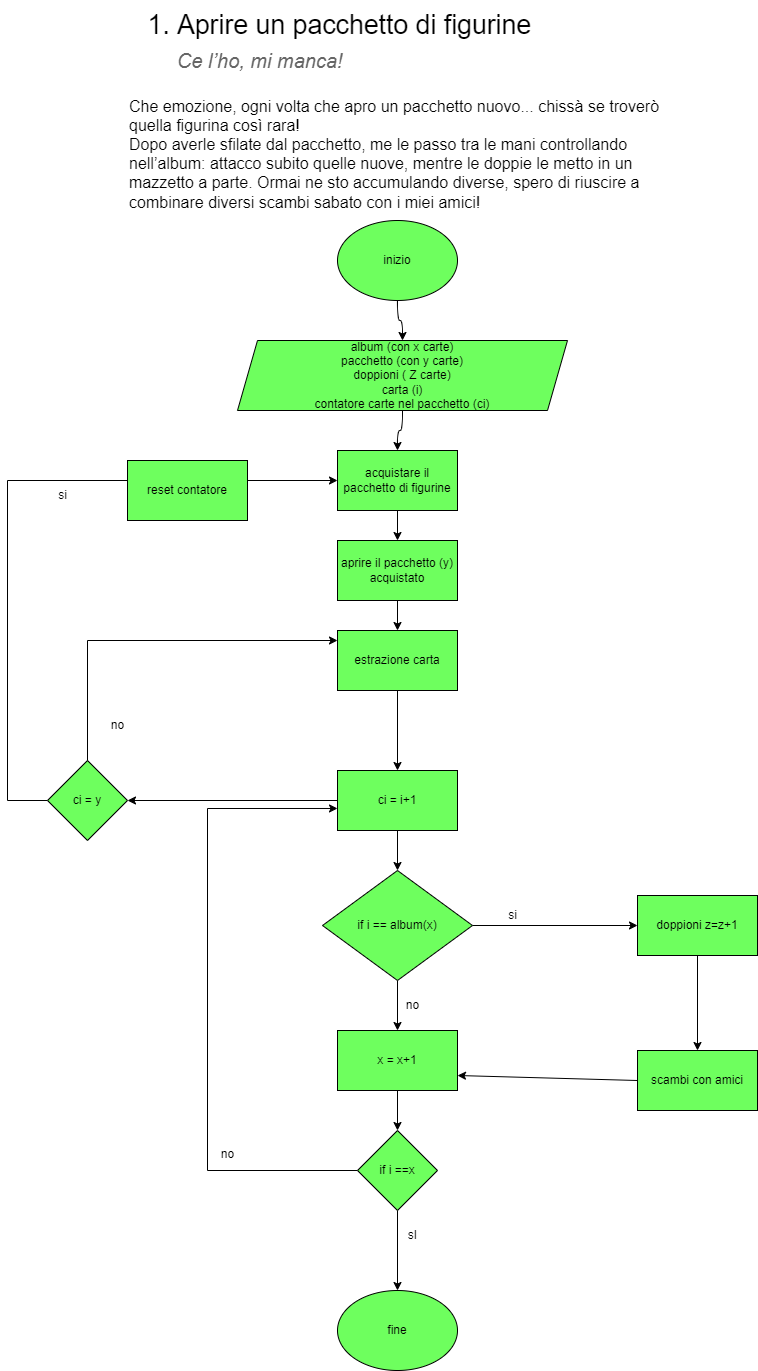

The diagram above was exported from draw.io. Its source (the exported page's mxGraphModel, read from the mxfile embedded in the PNG):
<mxGraphModel dx="1422" dy="786" grid="1" gridSize="10" guides="1" tooltips="1" connect="1" arrows="1" fold="1" page="1" pageScale="1" pageWidth="827" pageHeight="1169" math="0" shadow="0">
  <root>
    <mxCell id="0" />
    <mxCell id="1" parent="0" />
    <mxCell id="GAYoPs677rzmkHq7Zpub-2" value="&lt;ol id=&quot;docs-internal-guid-df4c1ebd-7fff-e837-825a-43a967d79079&quot; style=&quot;margin-top:0;margin-bottom:0;padding-inline-start:48px;&quot;&gt;&lt;li aria-level=&quot;1&quot; style=&quot;list-style-type: decimal; font-size: 20pt; font-family: Arial; color: rgb(0, 0, 0); background-color: transparent; font-weight: 400; font-style: normal; font-variant: normal; text-decoration: none; vertical-align: baseline;&quot; dir=&quot;ltr&quot;&gt;&lt;p role=&quot;presentation&quot; style=&quot;line-height:1.38;margin-top:0pt;margin-bottom:3pt;&quot; dir=&quot;ltr&quot;&gt;&lt;span style=&quot;font-size: 20pt; font-family: Arial; color: rgb(0, 0, 0); background-color: transparent; font-weight: 400; font-style: normal; font-variant: normal; text-decoration: none; vertical-align: baseline;&quot;&gt;Aprire un pacchetto di figurine&lt;/span&gt;&lt;/p&gt;&lt;/li&gt;&lt;/ol&gt;&lt;p style=&quot;line-height:1.38;margin-left: 36pt;margin-top:0pt;margin-bottom:16pt;&quot; dir=&quot;ltr&quot;&gt;&lt;span style=&quot;font-size: 15pt; font-family: Arial; color: rgb(102, 102, 102); background-color: transparent; font-weight: 400; font-style: italic; font-variant: normal; text-decoration: none; vertical-align: baseline;&quot;&gt;Ce l’ho, mi manca!&lt;/span&gt;&lt;/p&gt;&lt;span style=&quot;font-size: 12pt; font-family: Arial; color: rgb(0, 0, 0); background-color: transparent; font-weight: 400; font-style: normal; font-variant: normal; text-decoration: none; vertical-align: baseline;&quot;&gt;Che emozione, ogni volta che apro un pacchetto nuovo... chissà se troverò quella figurina così rara!&lt;/span&gt;&lt;span style=&quot;font-size: 12pt; font-family: Arial; color: rgb(0, 0, 0); background-color: transparent; font-weight: 400; font-style: normal; font-variant: normal; text-decoration: none; vertical-align: baseline;&quot;&gt;&lt;br&gt;&lt;/span&gt;&lt;span style=&quot;font-size: 12pt; font-family: Arial; color: rgb(0, 0, 0); background-color: transparent; font-weight: 400; font-style: normal; font-variant: normal; text-decoration: none; vertical-align: baseline;&quot;&gt;Dopo averle sfilate dal pacchetto, me le passo tra le mani controllando nell’album: attacco subito quelle nuove, mentre le doppie le metto in un mazzetto a parte. Ormai ne sto accumulando diverse, spero di riuscire a combinare diversi scambi sabato con i miei amici! &lt;/span&gt;" style="text;whiteSpace=wrap;html=1;" vertex="1" parent="1">
      <mxGeometry x="250" width="560" height="230" as="geometry" />
    </mxCell>
    <mxCell id="GAYoPs677rzmkHq7Zpub-6" value="" style="edgeStyle=orthogonalEdgeStyle;curved=1;rounded=0;orthogonalLoop=1;jettySize=auto;html=1;" edge="1" parent="1" source="1N0YBZ0FjkoiD8ctnQwP-1" target="GAYoPs677rzmkHq7Zpub-5">
      <mxGeometry relative="1" as="geometry" />
    </mxCell>
    <mxCell id="1N0YBZ0FjkoiD8ctnQwP-1" value="inizio" style="ellipse;whiteSpace=wrap;html=1;fillColor=#6EFF5E;" vertex="1" parent="1">
      <mxGeometry x="460" y="220" width="120" height="80" as="geometry" />
    </mxCell>
    <mxCell id="GAYoPs677rzmkHq7Zpub-8" value="" style="edgeStyle=orthogonalEdgeStyle;curved=1;rounded=0;orthogonalLoop=1;jettySize=auto;html=1;" edge="1" parent="1" source="GAYoPs677rzmkHq7Zpub-5" target="GAYoPs677rzmkHq7Zpub-7">
      <mxGeometry relative="1" as="geometry" />
    </mxCell>
    <mxCell id="GAYoPs677rzmkHq7Zpub-5" value="album (con x carte)&lt;br&gt;pacchetto (con y carte)&lt;br&gt;doppioni ( Z carte)&lt;br&gt;carta (i)&lt;br&gt;contatore carte nel pacchetto (ci)" style="shape=parallelogram;perimeter=parallelogramPerimeter;whiteSpace=wrap;html=1;fixedSize=1;fillColor=#6EFF5E;" vertex="1" parent="1">
      <mxGeometry x="360" y="340" width="330" height="70" as="geometry" />
    </mxCell>
    <mxCell id="GAYoPs677rzmkHq7Zpub-11" value="" style="edgeStyle=orthogonalEdgeStyle;curved=1;rounded=0;orthogonalLoop=1;jettySize=auto;html=1;" edge="1" parent="1" source="GAYoPs677rzmkHq7Zpub-7" target="GAYoPs677rzmkHq7Zpub-9">
      <mxGeometry relative="1" as="geometry" />
    </mxCell>
    <mxCell id="GAYoPs677rzmkHq7Zpub-7" value="acquistare il pacchetto di figurine&lt;br&gt;" style="rounded=0;whiteSpace=wrap;html=1;fillColor=#6EFF5E;" vertex="1" parent="1">
      <mxGeometry x="460" y="450" width="120" height="60" as="geometry" />
    </mxCell>
    <mxCell id="GAYoPs677rzmkHq7Zpub-13" value="" style="edgeStyle=orthogonalEdgeStyle;curved=1;rounded=0;orthogonalLoop=1;jettySize=auto;html=1;" edge="1" parent="1" source="GAYoPs677rzmkHq7Zpub-9" target="0xAoewUQ_05NEA3R30hA-3">
      <mxGeometry relative="1" as="geometry" />
    </mxCell>
    <mxCell id="GAYoPs677rzmkHq7Zpub-9" value="aprire il pacchetto (y) acquistato" style="rounded=0;whiteSpace=wrap;html=1;fillColor=#6EFF5E;" vertex="1" parent="1">
      <mxGeometry x="460" y="540" width="120" height="60" as="geometry" />
    </mxCell>
    <mxCell id="0xAoewUQ_05NEA3R30hA-15" style="edgeStyle=orthogonalEdgeStyle;rounded=0;orthogonalLoop=1;jettySize=auto;html=1;exitX=0;exitY=0.5;exitDx=0;exitDy=0;entryX=0;entryY=0.5;entryDx=0;entryDy=0;" edge="1" parent="1" source="GAYoPs677rzmkHq7Zpub-12" target="GAYoPs677rzmkHq7Zpub-7">
      <mxGeometry relative="1" as="geometry">
        <Array as="points">
          <mxPoint x="130" y="800" />
          <mxPoint x="130" y="480" />
        </Array>
      </mxGeometry>
    </mxCell>
    <mxCell id="GAYoPs677rzmkHq7Zpub-12" value="ci = y&lt;br&gt;" style="rhombus;whiteSpace=wrap;html=1;fillColor=#6EFF5E;" vertex="1" parent="1">
      <mxGeometry x="170" y="760" width="80" height="80" as="geometry" />
    </mxCell>
    <mxCell id="GAYoPs677rzmkHq7Zpub-14" value="" style="edgeStyle=orthogonalEdgeStyle;curved=1;rounded=0;orthogonalLoop=1;jettySize=auto;html=1;" edge="1" parent="1" source="0xAoewUQ_05NEA3R30hA-3" target="0xAoewUQ_05NEA3R30hA-5">
      <mxGeometry relative="1" as="geometry" />
    </mxCell>
    <mxCell id="0xAoewUQ_05NEA3R30hA-3" value="estrazione carta" style="rounded=0;whiteSpace=wrap;html=1;fillColor=#6EFF5E;" vertex="1" parent="1">
      <mxGeometry x="460" y="630" width="120" height="60" as="geometry" />
    </mxCell>
    <mxCell id="0xAoewUQ_05NEA3R30hA-13" style="edgeStyle=orthogonalEdgeStyle;rounded=0;orthogonalLoop=1;jettySize=auto;html=1;exitX=0;exitY=0.5;exitDx=0;exitDy=0;entryX=1;entryY=0.5;entryDx=0;entryDy=0;" edge="1" parent="1" source="0xAoewUQ_05NEA3R30hA-5" target="GAYoPs677rzmkHq7Zpub-12">
      <mxGeometry relative="1" as="geometry" />
    </mxCell>
    <mxCell id="0xAoewUQ_05NEA3R30hA-5" value="ci = i+1" style="rounded=0;whiteSpace=wrap;html=1;fillColor=#6EFF5E;" vertex="1" parent="1">
      <mxGeometry x="460" y="770" width="120" height="60" as="geometry" />
    </mxCell>
    <mxCell id="0xAoewUQ_05NEA3R30hA-10" value="si" style="text;html=1;resizable=0;autosize=1;align=center;verticalAlign=middle;points=[];fillColor=none;strokeColor=none;rounded=0;" vertex="1" parent="1">
      <mxGeometry x="170" y="480" width="30" height="30" as="geometry" />
    </mxCell>
    <mxCell id="1N0YBZ0FjkoiD8ctnQwP-9" value="" style="edgeStyle=orthogonalEdgeStyle;rounded=0;orthogonalLoop=1;jettySize=auto;html=1;" edge="1" parent="1" source="0xAoewUQ_05NEA3R30hA-17" target="1N0YBZ0FjkoiD8ctnQwP-8">
      <mxGeometry relative="1" as="geometry" />
    </mxCell>
    <mxCell id="0xAoewUQ_05NEA3R30hA-22" value="" style="edgeStyle=orthogonalEdgeStyle;rounded=0;orthogonalLoop=1;jettySize=auto;html=1;" edge="1" parent="1" source="0xAoewUQ_05NEA3R30hA-17" target="0xAoewUQ_05NEA3R30hA-18">
      <mxGeometry relative="1" as="geometry" />
    </mxCell>
    <mxCell id="0xAoewUQ_05NEA3R30hA-17" value="if i == album(x)" style="rhombus;whiteSpace=wrap;html=1;fillColor=#6EFF5E;" vertex="1" parent="1">
      <mxGeometry x="445" y="870" width="150" height="110" as="geometry" />
    </mxCell>
    <mxCell id="GAYoPs677rzmkHq7Zpub-26" value="" style="edgeStyle=orthogonalEdgeStyle;curved=1;rounded=0;orthogonalLoop=1;jettySize=auto;html=1;" edge="1" parent="1" source="1N0YBZ0FjkoiD8ctnQwP-8" target="GAYoPs677rzmkHq7Zpub-25">
      <mxGeometry relative="1" as="geometry" />
    </mxCell>
    <mxCell id="1N0YBZ0FjkoiD8ctnQwP-8" value="doppioni z=z+1" style="rounded=0;whiteSpace=wrap;html=1;fillColor=#6EFF5E;" vertex="1" parent="1">
      <mxGeometry x="760" y="895" width="120" height="60" as="geometry" />
    </mxCell>
    <mxCell id="GAYoPs677rzmkHq7Zpub-15" value="no" style="text;html=1;resizable=0;autosize=1;align=center;verticalAlign=middle;points=[];fillColor=none;strokeColor=none;rounded=0;" vertex="1" parent="1">
      <mxGeometry x="515" y="990" width="40" height="30" as="geometry" />
    </mxCell>
    <mxCell id="GAYoPs677rzmkHq7Zpub-23" value="" style="edgeStyle=orthogonalEdgeStyle;curved=1;rounded=0;orthogonalLoop=1;jettySize=auto;html=1;" edge="1" parent="1" source="0xAoewUQ_05NEA3R30hA-18" target="GAYoPs677rzmkHq7Zpub-18">
      <mxGeometry relative="1" as="geometry" />
    </mxCell>
    <mxCell id="0xAoewUQ_05NEA3R30hA-18" value="x = x+1" style="rounded=0;whiteSpace=wrap;html=1;fillColor=#6EFF5E;" vertex="1" parent="1">
      <mxGeometry x="460" y="1030" width="120" height="60" as="geometry" />
    </mxCell>
    <mxCell id="GAYoPs677rzmkHq7Zpub-21" value="" style="edgeStyle=orthogonalEdgeStyle;curved=1;rounded=0;orthogonalLoop=1;jettySize=auto;html=1;" edge="1" parent="1" source="GAYoPs677rzmkHq7Zpub-18" target="GAYoPs677rzmkHq7Zpub-20">
      <mxGeometry relative="1" as="geometry" />
    </mxCell>
    <mxCell id="1N0YBZ0FjkoiD8ctnQwP-16" style="edgeStyle=orthogonalEdgeStyle;rounded=0;orthogonalLoop=1;jettySize=auto;html=1;entryX=0;entryY=0.633;entryDx=0;entryDy=0;entryPerimeter=0;" edge="1" parent="1" source="GAYoPs677rzmkHq7Zpub-18" target="0xAoewUQ_05NEA3R30hA-5">
      <mxGeometry relative="1" as="geometry">
        <mxPoint x="350" y="830" as="targetPoint" />
        <Array as="points">
          <mxPoint x="330" y="1170" />
          <mxPoint x="330" y="808" />
        </Array>
      </mxGeometry>
    </mxCell>
    <mxCell id="GAYoPs677rzmkHq7Zpub-18" value="if i ==x" style="rhombus;whiteSpace=wrap;html=1;fillColor=#6EFF5E;" vertex="1" parent="1">
      <mxGeometry x="480" y="1130" width="80" height="80" as="geometry" />
    </mxCell>
    <mxCell id="GAYoPs677rzmkHq7Zpub-20" value="fine" style="ellipse;whiteSpace=wrap;html=1;fillColor=#6EFF5E;" vertex="1" parent="1">
      <mxGeometry x="460" y="1290" width="120" height="80" as="geometry" />
    </mxCell>
    <mxCell id="GAYoPs677rzmkHq7Zpub-24" value="sI" style="text;html=1;resizable=0;autosize=1;align=center;verticalAlign=middle;points=[];fillColor=none;strokeColor=none;rounded=0;" vertex="1" parent="1">
      <mxGeometry x="520" y="1220" width="30" height="30" as="geometry" />
    </mxCell>
    <mxCell id="1N0YBZ0FjkoiD8ctnQwP-11" value="si" style="text;html=1;resizable=0;autosize=1;align=center;verticalAlign=middle;points=[];fillColor=none;strokeColor=none;rounded=0;" vertex="1" parent="1">
      <mxGeometry x="620" y="900" width="30" height="30" as="geometry" />
    </mxCell>
    <mxCell id="GAYoPs677rzmkHq7Zpub-25" value="scambi con amici" style="rounded=0;whiteSpace=wrap;html=1;fillColor=#6EFF5E;" vertex="1" parent="1">
      <mxGeometry x="760" y="1050" width="120" height="60" as="geometry" />
    </mxCell>
    <mxCell id="GAYoPs677rzmkHq7Zpub-28" value="reset contatore" style="rounded=0;whiteSpace=wrap;html=1;fillColor=#6EFF5E;" vertex="1" parent="1">
      <mxGeometry x="250" y="460" width="120" height="60" as="geometry" />
    </mxCell>
    <mxCell id="GAYoPs677rzmkHq7Zpub-29" style="edgeStyle=none;rounded=0;orthogonalLoop=1;jettySize=auto;html=1;entryX=0;entryY=0.5;entryDx=0;entryDy=0;" edge="1" parent="1" source="GAYoPs677rzmkHq7Zpub-28" target="GAYoPs677rzmkHq7Zpub-28">
      <mxGeometry relative="1" as="geometry" />
    </mxCell>
    <mxCell id="0xAoewUQ_05NEA3R30hA-20" value="" style="endArrow=classic;html=1;rounded=0;" edge="1" parent="1" source="GAYoPs677rzmkHq7Zpub-12">
      <mxGeometry width="50" height="50" relative="1" as="geometry">
        <mxPoint x="180" y="635" as="sourcePoint" />
        <mxPoint x="460" y="640" as="targetPoint" />
        <Array as="points">
          <mxPoint x="210" y="640" />
        </Array>
      </mxGeometry>
    </mxCell>
    <mxCell id="0xAoewUQ_05NEA3R30hA-21" value="no&lt;br&gt;" style="text;html=1;resizable=0;autosize=1;align=center;verticalAlign=middle;points=[];fillColor=none;strokeColor=none;rounded=0;" vertex="1" parent="1">
      <mxGeometry x="220" y="710" width="40" height="30" as="geometry" />
    </mxCell>
    <mxCell id="0xAoewUQ_05NEA3R30hA-23" value="" style="endArrow=classic;html=1;rounded=0;exitX=0.5;exitY=1;exitDx=0;exitDy=0;entryX=0.5;entryY=0;entryDx=0;entryDy=0;" edge="1" parent="1" source="0xAoewUQ_05NEA3R30hA-5" target="0xAoewUQ_05NEA3R30hA-17">
      <mxGeometry width="50" height="50" relative="1" as="geometry">
        <mxPoint x="750" y="960" as="sourcePoint" />
        <mxPoint x="800" y="910" as="targetPoint" />
      </mxGeometry>
    </mxCell>
    <mxCell id="0xAoewUQ_05NEA3R30hA-24" value="" style="endArrow=classic;html=1;rounded=0;exitX=0;exitY=0.5;exitDx=0;exitDy=0;entryX=1;entryY=0.75;entryDx=0;entryDy=0;" edge="1" parent="1" source="GAYoPs677rzmkHq7Zpub-25" target="0xAoewUQ_05NEA3R30hA-18">
      <mxGeometry width="50" height="50" relative="1" as="geometry">
        <mxPoint x="610" y="1100" as="sourcePoint" />
        <mxPoint x="590" y="1130" as="targetPoint" />
      </mxGeometry>
    </mxCell>
    <mxCell id="0xAoewUQ_05NEA3R30hA-28" value="no" style="text;html=1;resizable=0;autosize=1;align=center;verticalAlign=middle;points=[];fillColor=none;strokeColor=none;rounded=0;" vertex="1" parent="1">
      <mxGeometry x="330" y="1139" width="40" height="30" as="geometry" />
    </mxCell>
  </root>
</mxGraphModel>